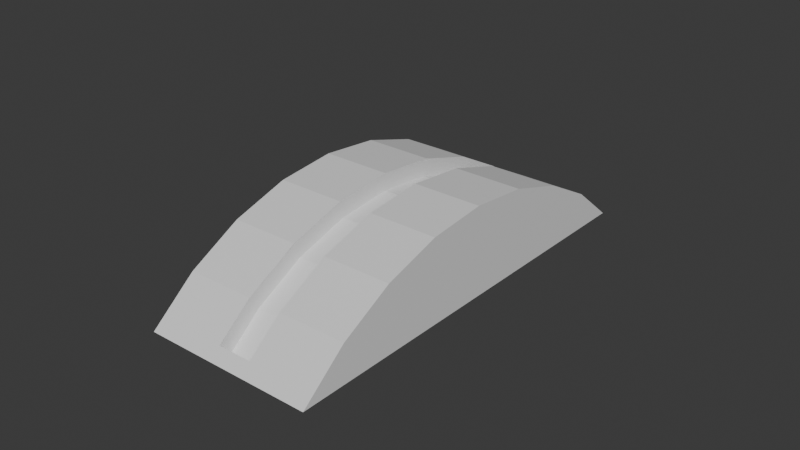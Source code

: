 # Source: lever_display_1.blend  (saved by Blender 4.2.67; exported with 4.5.12 LTS)
import bpy
from mathutils import Matrix  # noqa: F401  (used for matrix-valued properties, if any)

bpy.ops.wm.read_factory_settings(use_empty=True)
scene = bpy.context.scene
scene.name = 'Scene'

# ---- collections
col_collection = bpy.data.collections.new('Collection'); scene.collection.children.link(col_collection)

# ---- materials (node trees are filled in below, after node groups)
mat_material = bpy.data.materials.new('Material')
mat_material.alpha_threshold = 0.0
mat_material.roughness = 0.5
mat_material.line_color = (0.0, 0.0, 0.0, 1.0)

# ---- material node trees
mat_material.use_nodes = True; mat_material.node_tree.nodes.clear()
_N = mat_material.node_tree.nodes; _L = mat_material.node_tree.links
n0 = _N.new('ShaderNodeOutputMaterial'); n0.name = 'Material Output'; n0.location = (300, 300)
n1 = _N.new('ShaderNodeBsdfPrincipled'); n1.name = 'Principled BSDF'; n1.location = (10, 300)
n1.inputs[3].default_value = 1.45
_L.new(n1.outputs[0], n0.inputs[0])
n0.is_active_output = True

# ---- world
world_world = bpy.data.worlds.new('World'); scene.world = world_world
world_world.use_nodes = True; world_world.node_tree.nodes.clear()
_N = world_world.node_tree.nodes; _L = world_world.node_tree.links
n0 = _N.new('ShaderNodeOutputWorld'); n0.name = 'World Output'; n0.location = (300, 300)
n1 = _N.new('ShaderNodeBackground'); n1.name = 'Background'; n1.location = (10, 300)
n1.inputs[0].default_value = (0.05088, 0.05088, 0.05088, 1.0)
_L.new(n1.outputs[0], n0.inputs[0])
n0.is_active_output = True
world_world.color = (0.05088, 0.05088, 0.05088)
world_world.sun_shadow_jitter_overblur = 0.0

# ---- meshes
me_cube = bpy.data.meshes.new('Cube')
me_cube.from_pydata([(0.125, 0.125, -0.125), (0.125, -0.125, -0.125), (-0.125, 0.125, -0.125), (-0.125, -0.125, -0.125), (-0.05, -0.1252, -0.1248), (0.05, -0.1252, -0.1248), (-0.05, -0.09834, -0.1028), (0.05, -0.09834, -0.1028), (-0.05, -0.06773, -0.08647), (0.05, -0.06773, -0.08647), (-0.05, -0.03453, -0.0764), (0.05, -0.03453, -0.0764), (-0.05, 0.0, -0.073), (0.05, 0.0, -0.073), (-0.05, 0.03453, -0.0764), (0.05, 0.03453, -0.0764), (-0.05, 0.06773, -0.08647), (0.05, 0.06773, -0.08647), (-0.05, 0.09834, -0.1028), (0.05, 0.09834, -0.1028), (-0.05, 0.1252, -0.1248), (0.05, 0.1252, -0.1248), (0.01, -0.1252, -0.1248), (-0.01, -0.1252, -0.1248), (0.01, -0.09834, -0.1028), (-0.01, -0.09834, -0.1028), (0.01, -0.06773, -0.08647), (-0.01, -0.06773, -0.08647), (0.01, -0.03453, -0.0764), (-0.01, -0.03453, -0.0764), (0.01, 0.0, -0.073), (-0.01, 0.0, -0.073), (0.01, 0.03453, -0.0764), (-0.01, 0.03453, -0.0764), (0.01, 0.06773, -0.08647), (-0.01, 0.06773, -0.08647), (0.01, 0.09834, -0.1028), (-0.01, 0.09834, -0.1028), (0.01, 0.1252, -0.1248), (-0.01, 0.1252, -0.1248), (-0.01, -0.09278, -0.1111), (0.01, -0.09278, -0.1111), (-0.01, -0.06391, -0.09571), (0.01, -0.06391, -0.09571), (-0.01, -0.03258, -0.08621), (0.01, -0.03258, -0.08621), (-0.01, 0.0, -0.083), (0.01, 0.0, -0.083), (-0.01, 0.03258, -0.08621), (0.01, 0.03258, -0.08621), (-0.01, 0.06391, -0.09571), (0.01, 0.06391, -0.09571), (-0.01, 0.09278, -0.1111), (0.01, 0.09278, -0.1111), (-0.05, -0.1185, -0.1193), (0.05, -0.1185, -0.1193), (-0.01, -0.1185, -0.1193), (0.01, -0.1185, -0.1193), (-0.01, -0.1118, -0.1267), (0.01, -0.1118, -0.1267), (-0.05, 0.1185, -0.1193), (0.05, 0.1185, -0.1193), (-0.01, 0.1185, -0.1193), (0.01, 0.1185, -0.1193), (-0.01, 0.1118, -0.1267), (0.01, 0.1118, -0.1267)], [(2, 3), (1, 0), (5, 1), (0, 21), (3, 4), (20, 2)], [(57, 55, 7, 24), (24, 7, 9, 26), (26, 9, 11, 28), (28, 11, 13, 30), (30, 13, 15, 32), (32, 15, 17, 34), (34, 17, 19, 36), (63, 61, 21, 38), (60, 62, 39, 20), (16, 35, 37, 18), (14, 33, 35, 16), (12, 31, 33, 14), (10, 29, 31, 12), (8, 27, 29, 10), (6, 25, 27, 8), (54, 56, 25, 6), (55, 5, 21, 61, 19, 17, 15, 13, 11, 9, 7), (39, 62, 63, 38), (62, 64, 65, 63), (34, 36, 53, 51), (32, 34, 51, 49), (30, 32, 49, 47), (28, 30, 47, 45), (26, 28, 45, 43), (24, 26, 43, 41), (57, 24, 41, 59), (37, 35, 50, 52), (35, 33, 48, 50), (33, 31, 46, 48), (31, 29, 44, 46), (58, 59, 41, 40), (40, 41, 43, 42), (42, 43, 45, 44), (44, 45, 47, 46), (46, 47, 49, 48), (48, 49, 51, 50), (50, 51, 53, 52), (29, 27, 42, 44), (27, 25, 40, 42), (22, 57, 56, 23), (25, 56, 58, 40), (54, 6, 8, 10, 12, 14, 16, 18, 60, 20, 4), (56, 57, 59, 58), (4, 23, 56, 54), (22, 5, 55, 57), (62, 37, 52, 64), (52, 53, 65, 64), (36, 63, 65, 53), (18, 37, 62, 60), (36, 19, 61, 63)])
_uv = me_cube.uv_layers.new(name='UVMap')
_uv.uv.foreach_set('vector', [0.3673, 0.8333, 0.3672, 1.0, 0.3438, 1.0, 0.3438, 0.8333, 0.3438, 0.8333, 0.3438, 1.0, 0.3125, 1.0, 0.3125, 0.8333, 0.3125, 0.8333, 0.3125, 1.0, 0.2812, 1.0, 0.2812, 0.8333, 0.2812, 0.8333, 0.2812, 1.0, 0.25, 1.0, 0.25, 0.8333, 0.25, 0.8333, 0.25, 1.0, 0.2188, 1.0, 0.2188, 0.8333, 0.2188, 0.8333, 0.2188, 1.0, 0.1875, 1.0, 0.1875, 0.8333, 0.1875, 0.8333, 0.1875, 1.0, 0.1562, 1.0, 0.1562, 0.8333, 0.1327, 0.8333, 0.1328, 1.0, 0.125, 1.0, 0.125, 0.8333, 0.1328, 0.5, 0.1327, 0.6667, 0.125, 0.6667, 0.125, 0.5, 0.1875, 0.5, 0.1875, 0.6667, 0.1562, 0.6667, 0.1562, 0.5, 0.2188, 0.5, 0.2188, 0.6667, 0.1875, 0.6667, 0.1875, 0.5, 0.25, 0.5, 0.25, 0.6667, 0.2188, 0.6667, 0.2188, 0.5, 0.2812, 0.5, 0.2812, 0.6667, 0.25, 0.6667, 0.25, 0.5, 0.3125, 0.5, 0.3125, 0.6667, 0.2812, 0.6667, 0.2812, 0.5, 0.3438, 0.5, 0.3438, 0.6667, 0.3125, 0.6667, 0.3125, 0.5, 0.3672, 0.5, 0.3673, 0.6667, 0.3438, 0.6667, 0.3438, 0.5, 0.3672, 1.0, 0.375, 1.0, 0.125, 1.0, 0.1328, 1.0, 0.1562, 1.0, 0.1875, 1.0, 0.2188, 1.0, 0.25, 1.0, 0.2812, 1.0, 0.3125, 1.0, 0.3438, 1.0, 0.125, 0.6667, 0.1327, 0.6667, 0.1327, 0.8333, 0.125, 0.8333, 0.1327, 0.6667, 0.1329, 0.5, 0.1329, 1.0, 0.1327, 0.8333, 0.1875, 0.8333, 0.1562, 0.8333, 0.1562, 1.0, 0.1875, 1.0, 0.2188, 0.8333, 0.1875, 0.8333, 0.1875, 1.0, 0.2188, 1.0, 0.25, 0.8333, 0.2188, 0.8333, 0.2188, 1.0, 0.25, 1.0, 0.2812, 0.8333, 0.25, 0.8333, 0.25, 1.0, 0.2812, 1.0, 0.3125, 0.8333, 0.2812, 0.8333, 0.2812, 1.0, 0.3125, 1.0, 0.3438, 0.8333, 0.3125, 0.8333, 0.3125, 1.0, 0.3438, 1.0, 0.3673, 0.8333, 0.3438, 0.8333, 0.3438, 1.0, 0.3671, 1.0, 0.1562, 0.6667, 0.1875, 0.6667, 0.1875, 0.5, 0.1562, 0.5, 0.1875, 0.6667, 0.2188, 0.6667, 0.2188, 0.5, 0.1875, 0.5, 0.2188, 0.6667, 0.25, 0.6667, 0.25, 0.5, 0.2188, 0.5, 0.25, 0.6667, 0.2812, 0.6667, 0.2812, 0.5, 0.25, 0.5, 0.3671, 0.5, 0.3671, 1.0, 0.3438, 1.0, 0.3438, 0.5, 0.3438, 0.5, 0.3438, 1.0, 0.3125, 1.0, 0.3125, 0.5, 0.3125, 0.5, 0.3125, 1.0, 0.2812, 1.0, 0.2812, 0.5, 0.2812, 0.5, 0.2812, 1.0, 0.25, 1.0, 0.25, 0.5, 0.25, 0.5, 0.25, 1.0, 0.2188, 1.0, 0.2188, 0.5, 0.2188, 0.5, 0.2188, 1.0, 0.1875, 1.0, 0.1875, 0.5, 0.1875, 0.5, 0.1875, 1.0, 0.1562, 1.0, 0.1562, 0.5, 0.2812, 0.6667, 0.3125, 0.6667, 0.3125, 0.5, 0.2812, 0.5, 0.3125, 0.6667, 0.3438, 0.6667, 0.3438, 0.5, 0.3125, 0.5, 0.375, 0.8333, 0.3673, 0.8333, 0.3673, 0.6667, 0.375, 0.6667, 0.3438, 0.6667, 0.3673, 0.6667, 0.3671, 0.5, 0.3438, 0.5, 0.3672, 0.5, 0.3438, 0.5, 0.3125, 0.5, 0.2812, 0.5, 0.25, 0.5, 0.2188, 0.5, 0.1875, 0.5, 0.1562, 0.5, 0.1328, 0.5, 0.125, 0.5, 0.375, 0.5, 0.3673, 0.6667, 0.3673, 0.8333, 0.3671, 1.0, 0.3671, 0.5, 0.375, 0.5, 0.375, 0.6667, 0.3673, 0.6667, 0.3672, 0.5, 0.375, 0.8333, 0.375, 1.0, 0.3672, 1.0, 0.3673, 0.8333, 0.1327, 0.6667, 0.1562, 0.6667, 0.1562, 0.5, 0.1329, 0.5, 0.1562, 0.5, 0.1562, 1.0, 0.1329, 1.0, 0.1329, 0.5, 0.1562, 0.8333, 0.1327, 0.8333, 0.1329, 1.0, 0.1562, 1.0, 0.1562, 0.5, 0.1562, 0.6667, 0.1327, 0.6667, 0.1328, 0.5, 0.1562, 0.8333, 0.1562, 1.0, 0.1328, 1.0, 0.1327, 0.8333])
me_cube.materials.append(mat_material)
me_cube.use_mirror_vertex_groups = False
me_cube.update()

# ---- objects
ob_cube = bpy.data.objects.new('Cube', me_cube)

# ---- transforms, parenting, visibility, modifiers, constraints
ob_cube.location = (0.0, 0.0, 0.0)
ob_cube.lock_rotations_4d = False
ob_cube.empty_display_type = 'ARROWS'
ob_cube.lineart.crease_threshold = 0.0

# ---- collection membership
col_collection.objects.link(ob_cube)

# ---- scene / render settings (as saved in the file)
scene.frame_start = 1; scene.frame_end = 250; scene.frame_set(2)
scene.render.engine = 'BLENDER_EEVEE_NEXT'
bpy.context.view_layer.update()

# ---- added for rendering (the .blend has no active camera and no usable light): camera, sun
cam_auto = bpy.data.cameras.new('AutoCamera')
cam_auto.lens = 50.0
cam_auto.sensor_width = 36.0
cam_auto.clip_end = 1000.0
ob_auto_camera = bpy.data.objects.new('AutoCamera', cam_auto)
scene.collection.objects.link(ob_auto_camera)
ob_auto_camera.location = (0.331075, -0.39729, 0.165)
ob_auto_camera.rotation_euler = (1.09748, -7.21219e-08, 0.694738)
scene.camera = ob_auto_camera
light_auto_sun = bpy.data.lights.new('AutoSun', 'SUN')
light_auto_sun.energy = 3.0
light_auto_sun.angle = 0.0523599
ob_auto_sun = bpy.data.objects.new('AutoSun', light_auto_sun)
scene.collection.objects.link(ob_auto_sun)
ob_auto_sun.rotation_euler = (0.872665, 0.174533, 0.523599)
bpy.context.view_layer.update()
